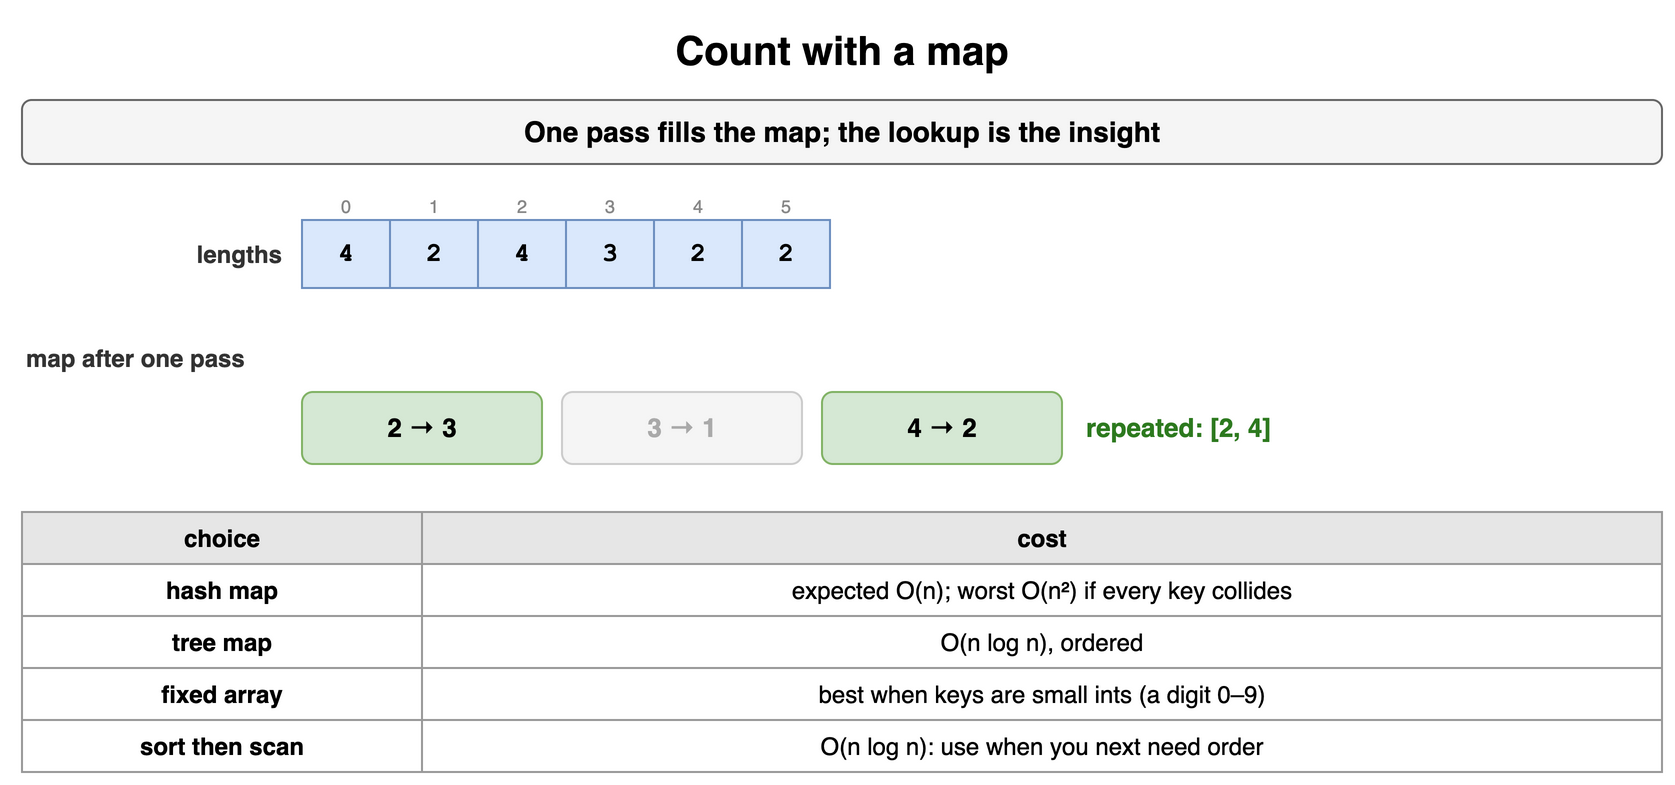

The diagram above was exported from draw.io. Its source (the exported page's mxGraphModel, read from the mxfile embedded in the PNG):
<mxGraphModel dx="900" dy="406" grid="1" gridSize="10" guides="1" tooltips="1" connect="1" arrows="1" fold="1" page="1" pageScale="1" pageWidth="900" pageHeight="406" math="0" shadow="0">
  <root>
    <mxCell id="0" />
    <mxCell id="1" parent="0" />
    <mxCell id="m51" value="Count with a map" style="text;html=1;align=center;verticalAlign=middle;whiteSpace=wrap;fontSize=20;fontStyle=1;" vertex="1" parent="1">
      <mxGeometry x="40" y="10" width="820" height="30" as="geometry" />
    </mxCell>
    <mxCell id="m52" value="One pass fills the map; the lookup is the insight" style="rounded=1;whiteSpace=wrap;html=1;fillColor=#f5f5f5;strokeColor=#666666;fontStyle=1;fontSize=14;" vertex="1" parent="1">
      <mxGeometry x="40" y="50" width="820" height="32" as="geometry" />
    </mxCell>
    <mxCell id="m53" value="4" style="rounded=0;whiteSpace=wrap;html=1;fontFamily=Courier New;fontStyle=1;fontSize=13;fillColor=#dae8fc;strokeColor=#6c8ebf;fontSize=13;" vertex="1" parent="1">
      <mxGeometry x="180" y="110" width="44" height="34" as="geometry" />
    </mxCell>
    <mxCell id="m54" value="0" style="text;html=1;whiteSpace=wrap;fontSize=11;align=center;verticalAlign=middle;fontSize=9;fontColor=#888888;" vertex="1" parent="1">
      <mxGeometry x="180" y="96" width="44" height="13" as="geometry" />
    </mxCell>
    <mxCell id="m55" value="2" style="rounded=0;whiteSpace=wrap;html=1;fontFamily=Courier New;fontStyle=1;fontSize=13;fillColor=#dae8fc;strokeColor=#6c8ebf;fontSize=13;" vertex="1" parent="1">
      <mxGeometry x="224" y="110" width="44" height="34" as="geometry" />
    </mxCell>
    <mxCell id="m56" value="1" style="text;html=1;whiteSpace=wrap;fontSize=11;align=center;verticalAlign=middle;fontSize=9;fontColor=#888888;" vertex="1" parent="1">
      <mxGeometry x="224" y="96" width="44" height="13" as="geometry" />
    </mxCell>
    <mxCell id="m57" value="4" style="rounded=0;whiteSpace=wrap;html=1;fontFamily=Courier New;fontStyle=1;fontSize=13;fillColor=#dae8fc;strokeColor=#6c8ebf;fontSize=13;" vertex="1" parent="1">
      <mxGeometry x="268" y="110" width="44" height="34" as="geometry" />
    </mxCell>
    <mxCell id="m58" value="2" style="text;html=1;whiteSpace=wrap;fontSize=11;align=center;verticalAlign=middle;fontSize=9;fontColor=#888888;" vertex="1" parent="1">
      <mxGeometry x="268" y="96" width="44" height="13" as="geometry" />
    </mxCell>
    <mxCell id="m59" value="3" style="rounded=0;whiteSpace=wrap;html=1;fontFamily=Courier New;fontStyle=1;fontSize=13;fillColor=#dae8fc;strokeColor=#6c8ebf;fontSize=13;" vertex="1" parent="1">
      <mxGeometry x="312" y="110" width="44" height="34" as="geometry" />
    </mxCell>
    <mxCell id="m510" value="3" style="text;html=1;whiteSpace=wrap;fontSize=11;align=center;verticalAlign=middle;fontSize=9;fontColor=#888888;" vertex="1" parent="1">
      <mxGeometry x="312" y="96" width="44" height="13" as="geometry" />
    </mxCell>
    <mxCell id="m511" value="2" style="rounded=0;whiteSpace=wrap;html=1;fontFamily=Courier New;fontStyle=1;fontSize=13;fillColor=#dae8fc;strokeColor=#6c8ebf;fontSize=13;" vertex="1" parent="1">
      <mxGeometry x="356" y="110" width="44" height="34" as="geometry" />
    </mxCell>
    <mxCell id="m512" value="4" style="text;html=1;whiteSpace=wrap;fontSize=11;align=center;verticalAlign=middle;fontSize=9;fontColor=#888888;" vertex="1" parent="1">
      <mxGeometry x="356" y="96" width="44" height="13" as="geometry" />
    </mxCell>
    <mxCell id="m513" value="2" style="rounded=0;whiteSpace=wrap;html=1;fontFamily=Courier New;fontStyle=1;fontSize=13;fillColor=#dae8fc;strokeColor=#6c8ebf;fontSize=13;" vertex="1" parent="1">
      <mxGeometry x="400" y="110" width="44" height="34" as="geometry" />
    </mxCell>
    <mxCell id="m514" value="5" style="text;html=1;whiteSpace=wrap;fontSize=11;align=center;verticalAlign=middle;fontSize=9;fontColor=#888888;" vertex="1" parent="1">
      <mxGeometry x="400" y="96" width="44" height="13" as="geometry" />
    </mxCell>
    <mxCell id="m515" value="lengths" style="text;html=1;whiteSpace=wrap;fontSize=11;align=right;verticalAlign=middle;fontSize=12;fontColor=#333333;fontStyle=1;" vertex="1" parent="1">
      <mxGeometry x="42" y="110" width="130" height="34" as="geometry" />
    </mxCell>
    <mxCell id="m516" value="map after one pass" style="text;html=1;whiteSpace=wrap;fontSize=11;align=left;verticalAlign=middle;fontSize=12;fontColor=#333333;fontStyle=1;" vertex="1" parent="1">
      <mxGeometry x="40" y="170" width="400" height="18" as="geometry" />
    </mxCell>
    <mxCell id="m517" value="2 → 3" style="rounded=1;whiteSpace=wrap;html=1;fillColor=#d5e8d4;strokeColor=#82b366;fontSize=13;align=center;fontStyle=1;" vertex="1" parent="1">
      <mxGeometry x="180" y="196" width="120" height="36" as="geometry" />
    </mxCell>
    <mxCell id="m518" value="3 → 1" style="rounded=1;whiteSpace=wrap;html=1;fillColor=#f5f5f5;strokeColor=#cccccc;fontSize=13;align=center;fontStyle=1;fontColor=#aaaaaa;" vertex="1" parent="1">
      <mxGeometry x="310" y="196" width="120" height="36" as="geometry" />
    </mxCell>
    <mxCell id="m519" value="4 → 2" style="rounded=1;whiteSpace=wrap;html=1;fillColor=#d5e8d4;strokeColor=#82b366;fontSize=13;align=center;fontStyle=1;" vertex="1" parent="1">
      <mxGeometry x="440" y="196" width="120" height="36" as="geometry" />
    </mxCell>
    <mxCell id="m520" value="repeated: [2, 4]" style="text;html=1;whiteSpace=wrap;fontSize=11;align=left;verticalAlign=middle;fontSize=13;fontColor=#2d7a1f;fontStyle=1;" vertex="1" parent="1">
      <mxGeometry x="570" y="196" width="200" height="36" as="geometry" />
    </mxCell>
    <mxCell id="m521" value="choice" style="whiteSpace=wrap;html=1;fillColor=#e6e6e6;strokeColor=#999999;fontStyle=1;fontSize=12;" vertex="1" parent="1">
      <mxGeometry x="40" y="256" width="200" height="26" as="geometry" />
    </mxCell>
    <mxCell id="m522" value="cost" style="whiteSpace=wrap;html=1;fillColor=#e6e6e6;strokeColor=#999999;fontStyle=1;fontSize=12;" vertex="1" parent="1">
      <mxGeometry x="240" y="256" width="620" height="26" as="geometry" />
    </mxCell>
    <mxCell id="m523" value="hash map" style="whiteSpace=wrap;html=1;strokeColor=#999999;fontSize=12;fillColor=#ffffff;fontStyle=1;" vertex="1" parent="1">
      <mxGeometry x="40" y="282" width="200" height="26" as="geometry" />
    </mxCell>
    <mxCell id="m524" value="expected O(n); worst O(n²) if every key collides" style="whiteSpace=wrap;html=1;strokeColor=#999999;fontSize=12;fillColor=#ffffff;" vertex="1" parent="1">
      <mxGeometry x="240" y="282" width="620" height="26" as="geometry" />
    </mxCell>
    <mxCell id="m525" value="tree map" style="whiteSpace=wrap;html=1;strokeColor=#999999;fontSize=12;fillColor=#ffffff;fontStyle=1;" vertex="1" parent="1">
      <mxGeometry x="40" y="308" width="200" height="26" as="geometry" />
    </mxCell>
    <mxCell id="m526" value="O(n log n), ordered" style="whiteSpace=wrap;html=1;strokeColor=#999999;fontSize=12;fillColor=#ffffff;" vertex="1" parent="1">
      <mxGeometry x="240" y="308" width="620" height="26" as="geometry" />
    </mxCell>
    <mxCell id="m527" value="fixed array" style="whiteSpace=wrap;html=1;strokeColor=#999999;fontSize=12;fillColor=#ffffff;fontStyle=1;" vertex="1" parent="1">
      <mxGeometry x="40" y="334" width="200" height="26" as="geometry" />
    </mxCell>
    <mxCell id="m528" value="best when keys are small ints (a digit 0–9)" style="whiteSpace=wrap;html=1;strokeColor=#999999;fontSize=12;fillColor=#ffffff;" vertex="1" parent="1">
      <mxGeometry x="240" y="334" width="620" height="26" as="geometry" />
    </mxCell>
    <mxCell id="m529" value="sort then scan" style="whiteSpace=wrap;html=1;strokeColor=#999999;fontSize=12;fillColor=#ffffff;fontStyle=1;" vertex="1" parent="1">
      <mxGeometry x="40" y="360" width="200" height="26" as="geometry" />
    </mxCell>
    <mxCell id="m530" value="O(n log n): use when you next need order" style="whiteSpace=wrap;html=1;strokeColor=#999999;fontSize=12;fillColor=#ffffff;" vertex="1" parent="1">
      <mxGeometry x="240" y="360" width="620" height="26" as="geometry" />
    </mxCell>
  </root>
</mxGraphModel>